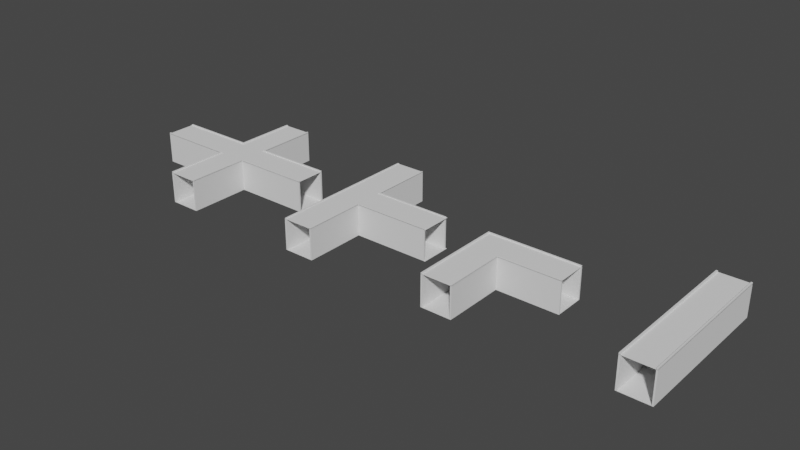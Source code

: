 # Source: Newer_Hallways_Updated.blend  (saved by Blender 2.91.10; exported with 4.5.12 LTS)
import bpy
from mathutils import Matrix  # noqa: F401  (used for matrix-valued properties, if any)

bpy.ops.wm.read_factory_settings(use_empty=True)
scene = bpy.context.scene
scene.name = 'Scene'

# ---- collections
col_collection = bpy.data.collections.new('Collection'); scene.collection.children.link(col_collection)

# ---- world
world_world = bpy.data.worlds.new('World'); scene.world = world_world
world_world.use_nodes = True; world_world.node_tree.nodes.clear()
_N = world_world.node_tree.nodes; _L = world_world.node_tree.links
n0 = _N.new('ShaderNodeOutputWorld'); n0.name = 'World Output'; n0.location = (300, 300)
n1 = _N.new('ShaderNodeBackground'); n1.name = 'Background'; n1.location = (10, 300)
n1.inputs[0].default_value = (0.05088, 0.05088, 0.05088, 1.0)
_L.new(n1.outputs[0], n0.inputs[0])
n0.is_active_output = True
world_world.color = (0.05088, 0.05088, 0.05088)
world_world.use_sun_shadow = False
world_world.sun_shadow_jitter_overblur = 0.0

# ---- meshes
me_plane_003 = bpy.data.meshes.new('Plane.003')
me_plane_003.from_pydata([(-1.0, -1.0, 0.0), (1.0, -1.0, 0.0), (-1.0, 1.0, 0.0), (1.0, 1.0, 0.0), (-1.0, 1.0, -0.01831), (-1.0, -1.0, -0.01831), (1.0, -1.0, -0.01831), (1.0, 1.0, -0.01831), (-0.8901, -1.0, 0.0), (-0.8901, 1.0, 0.0), (-0.8901, -1.0, -0.01831), (-0.8901, 1.0, -0.01831), (0.9121, -1.0, 0.0), (0.9121, -1.0, -0.01831), (0.9121, 1.0, 0.0), (0.9121, 1.0, -0.01831), (-1.0, -0.2003, 0.0), (1.0, -0.2003, 0.0), (-1.0, -0.2003, -0.01831), (1.0, -0.2003, -0.01831), (-0.8901, -0.2003, -0.01831), (-0.8901, -0.2003, 0.0), (0.9121, -0.2003, -0.01831), (0.9121, -0.2003, 0.0), (1.0, 0.2007, 0.0), (1.0, 0.2007, -0.01831), (-0.8901, 0.2007, -0.01831), (0.9121, 0.2007, -0.01831), (-1.0, 0.2007, 0.0), (-1.0, 0.2007, -0.01831), (-0.8901, 0.2007, 0.0), (0.9121, 0.2007, 0.0), (1.0, 1.0, 2.001), (-1.0, 1.0, 2.001), (-0.8901, -0.1815, 0.0), (0.9121, -0.1815, 0.0), (-5.995, -0.2003, -0.01831), (-5.995, -0.1815, -0.01831), (-0.8901, -0.1815, -0.01831), (0.9121, -0.1815, -0.01831), (-5.995, -0.2003, 0.0), (-5.995, -0.1815, 0.0), (-0.8901, 0.1821, -0.01831), (0.9121, 0.1821, -0.01831), (1.0, -1.0, 2.001), (-1.0, -1.0, 2.001), (-0.8901, 0.1821, 0.0), (0.9121, 0.1821, 0.0), (5.907, -0.1815, 0.0), (5.907, -0.2003, 0.0), (5.995, -0.2003, 0.0), (5.995, -0.2003, -0.01831), (5.907, -0.2003, -0.01831), (5.995, 0.1821, 0.0), (5.995, 0.2007, 0.0), (5.995, 0.1821, -0.01831), (5.995, 0.2007, -0.01831), (5.907, 0.1821, -0.01831), (5.907, 0.2007, -0.01831), (5.907, 0.2007, 0.0), (5.907, 0.1821, 0.0), (5.995, -0.1815, 0.0), (5.995, -0.1815, -0.01831), (5.907, -0.1815, -0.01831), (-5.885, -0.1815, 0.0), (-5.885, -0.2003, 0.0), (-5.885, -0.2003, -0.01831), (-5.885, 0.1821, -0.01831), (-5.885, 0.2007, -0.01831), (-5.995, 0.2007, 0.0), (-5.995, 0.2007, -0.01831), (-5.885, 0.2007, 0.0), (-5.995, 0.1821, 0.0), (-5.995, 0.1821, -0.01831), (-5.885, 0.1821, 0.0), (-5.885, -0.1815, -0.01831), (-1.0, 1.0, 1.982), (-1.0, -1.0, 1.982), (1.0, -1.0, 1.982), (1.0, 1.0, 1.982), (-0.8901, -1.0, 2.001), (-0.8901, 1.0, 2.001), (-0.8901, -1.0, 1.982), (-0.8901, 1.0, 1.982), (0.9121, -1.0, 2.001), (0.9121, -1.0, 1.982), (0.9121, 1.0, 2.001), (0.9121, 1.0, 1.982), (-1.0, -0.2003, 2.001), (1.0, -0.2003, 2.001), (-1.0, -0.2003, 1.982), (1.0, -0.2003, 1.982), (-0.8901, -0.2003, 1.982), (-0.8901, -0.2003, 2.001), (0.9121, -0.2003, 1.982), (0.9121, -0.2003, 2.001), (1.0, 0.2007, 2.001), (1.0, 0.2007, 1.982), (-0.8901, 0.2007, 1.982), (0.9121, 0.2007, 1.982), (-1.0, 0.2007, 2.001), (-1.0, 0.2007, 1.982), (-0.8901, 0.2007, 2.001), (0.9121, 0.2007, 2.001), (-0.8901, -0.1815, 2.001), (0.9121, -0.1815, 2.001), (-5.995, -0.2003, 1.982), (-5.995, -0.1815, 1.982), (-0.8901, -0.1815, 1.982), (0.9121, -0.1815, 1.982), (-5.995, -0.2003, 2.001), (-5.995, -0.1815, 2.001), (-0.8901, 0.1821, 1.982), (0.9121, 0.1821, 1.982), (-0.8901, 0.1821, 2.001), (0.9121, 0.1821, 2.001), (5.907, -0.1815, 2.001), (5.907, -0.2003, 2.001), (5.995, -0.2003, 2.001), (5.995, -0.2003, 1.982), (5.907, -0.2003, 1.982), (5.995, 0.1821, 2.001), (5.995, 0.2007, 2.001), (5.995, 0.1821, 1.982), (5.995, 0.2007, 1.982), (5.907, 0.1821, 1.982), (5.907, 0.2007, 1.982), (5.907, 0.2007, 2.001), (5.907, 0.1821, 2.001), (5.995, -0.1815, 2.001), (5.995, -0.1815, 1.982), (5.907, -0.1815, 1.982), (-5.885, -0.1815, 2.001), (-5.885, -0.2003, 2.001), (-5.885, -0.2003, 1.982), (-5.885, 0.1821, 1.982), (-5.885, 0.2007, 1.982), (-5.995, 0.2007, 2.001), (-5.995, 0.2007, 1.982), (-5.885, 0.2007, 2.001), (-5.995, 0.1821, 2.001), (-5.995, 0.1821, 1.982), (-5.885, 0.1821, 2.001), (-5.885, -0.1815, 1.982), (-1.0, -0.2003, 2.057), (-1.0, -1.0, 2.057), (0.9121, -1.0, 2.057), (1.0, -1.0, 2.057), (1.0, 0.2007, 2.057), (1.0, 1.0, 2.057), (-0.8901, 1.0, 2.057), (-1.0, 1.0, 2.057), (-0.8901, -1.0, 2.057), (-0.8901, -0.2003, 2.057), (0.9121, 1.0, 2.057), (0.9121, -0.2003, 2.057), (1.0, -0.2003, 2.057), (-5.885, 0.2007, 2.057), (-0.8901, 0.2007, 2.057), (-0.8901, -0.1815, 2.057), (0.9121, -0.1815, 2.057), (5.907, 0.2007, 2.057), (0.9121, 0.2007, 2.057), (-1.0, 0.2007, 2.057), (-0.8901, 0.1821, 2.057), (-5.885, 0.1821, 2.057), (-5.885, -0.1815, 2.057), (-5.885, -0.2003, 2.057), (0.9121, 0.1821, 2.057), (5.907, -0.2003, 2.057), (5.907, -0.1815, 2.057), (5.907, 0.1821, 2.057), (5.995, -0.2003, 2.057), (5.995, 0.1821, 2.057), (5.995, 0.2007, 2.057), (5.995, -0.1815, 2.057), (-5.995, -0.1815, 2.057), (-5.995, -0.2003, 2.057), (-5.995, 0.2007, 2.057), (-5.995, 0.1821, 2.057)], [], [(21, 65, 167, 153), (27, 25, 7, 15), (12, 1, 6, 13), (24, 3, 7, 25), (16, 0, 5, 18), (9, 2, 4, 11), (14, 9, 11, 15), (0, 8, 10, 5), (29, 26, 11, 4), (28, 2, 151, 163), (3, 14, 15, 7), (8, 12, 13, 10), (26, 27, 15, 11), (30, 9, 14, 31), (8, 21, 23, 12), (10, 13, 22, 20), (59, 54, 174, 161), (5, 10, 20, 18), (21, 16, 40, 65), (1, 17, 19, 6), (13, 6, 19, 22), (60, 47, 168, 171), (2, 28, 29, 4), (46, 30, 31, 47), (42, 43, 27, 26), (28, 30, 71, 69), (46, 74, 165, 164), (34, 21, 153, 159), (43, 39, 63, 57), (25, 27, 58, 56), (19, 17, 50, 51), (27, 43, 57, 58), (24, 25, 56, 54), (38, 42, 67, 75), (16, 18, 36, 40), (20, 22, 39, 38), (21, 34, 35, 23), (53, 60, 171, 173), (42, 26, 68, 67), (39, 22, 52, 63), (17, 23, 49, 50), (35, 47, 60, 48), (26, 29, 70, 68), (18, 20, 66, 36), (38, 39, 43, 42), (34, 46, 47, 35), (53, 54, 56, 55), (57, 55, 56, 58), (21, 8, 152, 153), (35, 48, 170, 160), (52, 51, 62, 63), (50, 61, 62, 51), (48, 60, 53, 61), (63, 62, 55, 57), (61, 53, 55, 62), (22, 19, 51, 52), (31, 24, 54, 59), (24, 31, 162, 148), (41, 40, 36, 37), (64, 34, 159, 166), (73, 67, 68, 70), (36, 66, 75, 37), (74, 72, 179, 165), (72, 41, 37, 73), (69, 72, 73, 70), (37, 75, 67, 73), (41, 72, 74, 64), (46, 34, 64, 74), (29, 28, 69, 70), (20, 38, 75, 66), (103, 86, 32, 96), (99, 97, 79, 87), (84, 44, 78, 85), (96, 32, 79, 97), (88, 45, 77, 90), (81, 33, 76, 83), (86, 81, 83, 87), (45, 80, 82, 77), (101, 98, 83, 76), (100, 33, 81, 102), (32, 86, 87, 79), (80, 84, 85, 82), (98, 99, 87, 83), (102, 81, 86, 103), (80, 93, 95, 84), (82, 85, 94, 92), (45, 88, 93, 80), (77, 82, 92, 90), (93, 88, 110, 133), (44, 89, 91, 78), (85, 78, 91, 94), (84, 95, 89, 44), (33, 100, 101, 76), (114, 102, 103, 115), (112, 113, 99, 98), (100, 102, 139, 137), (102, 114, 142, 139), (95, 105, 116, 117), (113, 109, 131, 125), (97, 99, 126, 124), (91, 89, 118, 119), (99, 113, 125, 126), (96, 97, 124, 122), (108, 112, 135, 143), (88, 90, 106, 110), (92, 94, 109, 108), (93, 104, 105, 95), (104, 93, 133, 132), (112, 98, 136, 135), (109, 94, 120, 131), (89, 95, 117, 118), (105, 115, 128, 116), (98, 101, 138, 136), (90, 92, 134, 106), (108, 109, 113, 112), (104, 114, 115, 105), (121, 122, 124, 123), (125, 123, 124, 126), (128, 127, 122, 121), (117, 116, 129, 118), (120, 119, 130, 131), (118, 129, 130, 119), (116, 128, 121, 129), (131, 130, 123, 125), (129, 121, 123, 130), (94, 91, 119, 120), (103, 96, 122, 127), (115, 103, 127, 128), (111, 110, 106, 107), (140, 137, 139, 142), (141, 135, 136, 138), (106, 134, 143, 107), (110, 111, 132, 133), (140, 111, 107, 141), (137, 140, 141, 138), (107, 143, 135, 141), (111, 140, 142, 132), (114, 104, 132, 142), (101, 100, 137, 138), (92, 108, 143, 134), (162, 154, 149, 148), (163, 151, 150, 158), (145, 144, 153, 152), (146, 155, 156, 147), (158, 164, 165, 157), (155, 160, 170, 169), (159, 153, 167, 166), (171, 161, 174, 173), (169, 170, 175, 172), (168, 162, 161, 171), (179, 178, 157, 165), (177, 176, 166, 167), (23, 35, 160, 155), (14, 3, 149, 154), (40, 41, 176, 177), (61, 50, 172, 175), (9, 30, 158, 150), (41, 64, 166, 176), (31, 14, 154, 162), (16, 21, 153, 144), (65, 40, 177, 167), (8, 0, 145, 152), (48, 61, 175, 170), (72, 69, 178, 179), (0, 16, 144, 145), (12, 23, 155, 146), (1, 12, 146, 147), (50, 49, 169, 172), (30, 28, 163, 158), (30, 46, 164, 158), (3, 24, 148, 149), (54, 53, 173, 174), (17, 1, 147, 156), (47, 31, 162, 168), (23, 17, 156, 155), (2, 9, 150, 151), (71, 30, 158, 157), (69, 71, 157, 178), (31, 59, 161, 162), (49, 23, 155, 169)])
_uv = me_plane_003.uv_layers.new(name='UVMap')
_uv.uv.foreach_set('vector', [0.05495, 0.3999, 0.05495, 0.3999, 0.05495, 0.3999, 0.05495, 0.3999, 0.956, 0.6004, 1.0, 0.6004, 1.0, 1.0, 0.956, 1.0, 0.956, 0.0, 1.0, 0.0, 1.0, 0.0, 0.956, 0.0, 1.0, 0.6004, 1.0, 1.0, 1.0, 1.0, 1.0, 0.6004, 0.0, 0.3999, 0.0, 0.0, 0.0, 0.0, 0.0, 0.3999, 0.05495, 1.0, 0.0, 1.0, 0.0, 1.0, 0.05495, 1.0, 0.956, 1.0, 0.05495, 1.0, 0.05495, 1.0, 0.956, 1.0, 0.0, 0.0, 0.05495, 0.0, 0.05495, 0.0, 0.0, 0.0, 0.0, 0.6004, 0.05495, 0.6004, 0.05495, 1.0, 0.0, 1.0, 0.0, 0.6004, 0.0, 1.0, 0.0, 1.0, 0.0, 0.6004, 1.0, 1.0, 0.956, 1.0, 0.956, 1.0, 1.0, 1.0, 0.05495, 0.0, 0.956, 0.0, 0.956, 0.0, 0.05495, 0.0, 0.05495, 0.6004, 0.956, 0.6004, 0.956, 1.0, 0.05495, 1.0, 0.05495, 0.6004, 0.05495, 1.0, 0.956, 1.0, 0.956, 0.6004, 0.05495, 0.0, 0.05495, 0.3999, 0.956, 0.3999, 0.956, 0.0, 0.05495, 0.0, 0.956, 0.0, 0.956, 0.3999, 0.05495, 0.3999, 0.956, 0.6004, 1.0, 0.6004, 1.0, 0.6004, 0.956, 0.6004, 0.0, 0.0, 0.05495, 0.0, 0.05495, 0.3999, 0.0, 0.3999, 0.05495, 0.3999, 0.0, 0.3999, 0.0, 0.3999, 0.05495, 0.3999, 1.0, 0.0, 1.0, 0.3999, 1.0, 0.3999, 1.0, 0.0, 0.956, 0.0, 1.0, 0.0, 1.0, 0.3999, 0.956, 0.3999, 0.956, 0.5911, 0.956, 0.5911, 0.956, 0.5911, 0.956, 0.5911, 0.0, 1.0, 0.0, 0.6004, 0.0, 0.6004, 0.0, 1.0, 0.05495, 0.5911, 0.05495, 0.6004, 0.956, 0.6004, 0.956, 0.5911, 0.05495, 0.5911, 0.956, 0.5911, 0.956, 0.6004, 0.05495, 0.6004, 0.0, 0.6004, 0.05495, 0.6004, 0.05495, 0.6004, 0.0, 0.6004, 0.05495, 0.5911, 0.05495, 0.5911, 0.05495, 0.5911, 0.05495, 0.5911, 0.05495, 0.4092, 0.05495, 0.3999, 0.05495, 0.3999, 0.05495, 0.4092, 0.956, 0.5911, 0.956, 0.4092, 0.956, 0.4092, 0.956, 0.5911, 1.0, 0.6004, 0.956, 0.6004, 0.956, 0.6004, 1.0, 0.6004, 1.0, 0.3999, 1.0, 0.3999, 1.0, 0.3999, 1.0, 0.3999, 0.956, 0.6004, 0.956, 0.5911, 0.956, 0.5911, 0.956, 0.6004, 1.0, 0.6004, 1.0, 0.6004, 1.0, 0.6004, 1.0, 0.6004, 0.05495, 0.4092, 0.05495, 0.5911, 0.05495, 0.5911, 0.05495, 0.4092, 0.0, 0.3999, 0.0, 0.3999, 0.0, 0.3999, 0.0, 0.3999, 0.05495, 0.3999, 0.956, 0.3999, 0.956, 0.4092, 0.05495, 0.4092, 0.05495, 0.3999, 0.05495, 0.4092, 0.956, 0.4092, 0.956, 0.3999, 1.0, 0.5911, 0.956, 0.5911, 0.956, 0.5911, 1.0, 0.5911, 0.05495, 0.5911, 0.05495, 0.6004, 0.05495, 0.6004, 0.05495, 0.5911, 0.956, 0.4092, 0.956, 0.3999, 0.956, 0.3999, 0.956, 0.4092, 1.0, 0.3999, 0.956, 0.3999, 0.956, 0.3999, 1.0, 0.3999, 0.956, 0.4092, 0.956, 0.5911, 0.956, 0.5911, 0.956, 0.4092, 0.05495, 0.6004, 0.0, 0.6004, 0.0, 0.6004, 0.05495, 0.6004, 0.0, 0.3999, 0.05495, 0.3999, 0.05495, 0.3999, 0.0, 0.3999, 0.05495, 0.4092, 0.956, 0.4092, 0.956, 0.5911, 0.05495, 0.5911, 0.05495, 0.4092, 0.05495, 0.5911, 0.956, 0.5911, 0.956, 0.4092, 1.0, 0.5911, 1.0, 0.6004, 1.0, 0.6004, 1.0, 0.5911, 0.956, 0.5911, 1.0, 0.5911, 1.0, 0.6004, 0.956, 0.6004, 0.05495, 0.3999, 0.05495, 0.0, 0.05495, 0.0, 0.05495, 0.3999, 0.956, 0.4092, 0.956, 0.4092, 0.956, 0.4092, 0.956, 0.4092, 0.956, 0.3999, 1.0, 0.3999, 1.0, 0.4092, 0.956, 0.4092, 1.0, 0.3999, 1.0, 0.4092, 1.0, 0.4092, 1.0, 0.3999, 0.956, 0.4092, 0.956, 0.5911, 1.0, 0.5911, 1.0, 0.4092, 0.956, 0.4092, 1.0, 0.4092, 1.0, 0.5911, 0.956, 0.5911, 1.0, 0.4092, 1.0, 0.5911, 1.0, 0.5911, 1.0, 0.4092, 0.956, 0.3999, 1.0, 0.3999, 1.0, 0.3999, 0.956, 0.3999, 0.956, 0.6004, 1.0, 0.6004, 1.0, 0.6004, 0.956, 0.6004, 1.0, 0.6004, 0.956, 0.6004, 0.956, 0.6004, 1.0, 0.6004, 0.0, 0.4092, 0.0, 0.3999, 0.0, 0.3999, 0.0, 0.4092, 0.05495, 0.4092, 0.05495, 0.4092, 0.05495, 0.4092, 0.05495, 0.4092, 0.0, 0.5911, 0.05495, 0.5911, 0.05495, 0.6004, 0.0, 0.6004, 0.0, 0.3999, 0.05495, 0.3999, 0.05495, 0.4092, 0.0, 0.4092, 0.05495, 0.5911, 0.0, 0.5911, 0.0, 0.5911, 0.05495, 0.5911, 0.0, 0.5911, 0.0, 0.4092, 0.0, 0.4092, 0.0, 0.5911, 0.0, 0.6004, 0.0, 0.5911, 0.0, 0.5911, 0.0, 0.6004, 0.0, 0.4092, 0.05495, 0.4092, 0.05495, 0.5911, 0.0, 0.5911, 0.0, 0.4092, 0.0, 0.5911, 0.05495, 0.5911, 0.05495, 0.4092, 0.05495, 0.5911, 0.05495, 0.4092, 0.05495, 0.4092, 0.05495, 0.5911, 0.0, 0.6004, 0.0, 0.6004, 0.0, 0.6004, 0.0, 0.6004, 0.05495, 0.3999, 0.05495, 0.4092, 0.05495, 0.4092, 0.05495, 0.3999, 0.956, 0.6004, 0.956, 1.0, 1.0, 1.0, 1.0, 0.6004, 0.956, 0.6004, 1.0, 0.6004, 1.0, 1.0, 0.956, 1.0, 0.956, 0.0, 1.0, 0.0, 1.0, 0.0, 0.956, 0.0, 1.0, 0.6004, 1.0, 1.0, 1.0, 1.0, 1.0, 0.6004, 0.0, 0.3999, 0.0, 0.0, 0.0, 0.0, 0.0, 0.3999, 0.05495, 1.0, 0.0, 1.0, 0.0, 1.0, 0.05495, 1.0, 0.956, 1.0, 0.05495, 1.0, 0.05495, 1.0, 0.956, 1.0, 0.0, 0.0, 0.05495, 0.0, 0.05495, 0.0, 0.0, 0.0, 0.0, 0.6004, 0.05495, 0.6004, 0.05495, 1.0, 0.0, 1.0, 0.0, 0.6004, 0.0, 1.0, 0.05495, 1.0, 0.05495, 0.6004, 1.0, 1.0, 0.956, 1.0, 0.956, 1.0, 1.0, 1.0, 0.05495, 0.0, 0.956, 0.0, 0.956, 0.0, 0.05495, 0.0, 0.05495, 0.6004, 0.956, 0.6004, 0.956, 1.0, 0.05495, 1.0, 0.05495, 0.6004, 0.05495, 1.0, 0.956, 1.0, 0.956, 0.6004, 0.05495, 0.0, 0.05495, 0.3999, 0.956, 0.3999, 0.956, 0.0, 0.05495, 0.0, 0.956, 0.0, 0.956, 0.3999, 0.05495, 0.3999, 0.0, 0.0, 0.0, 0.3999, 0.05495, 0.3999, 0.05495, 0.0, 0.0, 0.0, 0.05495, 0.0, 0.05495, 0.3999, 0.0, 0.3999, 0.05495, 0.3999, 0.0, 0.3999, 0.0, 0.3999, 0.05495, 0.3999, 1.0, 0.0, 1.0, 0.3999, 1.0, 0.3999, 1.0, 0.0, 0.956, 0.0, 1.0, 0.0, 1.0, 0.3999, 0.956, 0.3999, 0.956, 0.0, 0.956, 0.3999, 1.0, 0.3999, 1.0, 0.0, 0.0, 1.0, 0.0, 0.6004, 0.0, 0.6004, 0.0, 1.0, 0.05495, 0.5911, 0.05495, 0.6004, 0.956, 0.6004, 0.956, 0.5911, 0.05495, 0.5911, 0.956, 0.5911, 0.956, 0.6004, 0.05495, 0.6004, 0.0, 0.6004, 0.05495, 0.6004, 0.05495, 0.6004, 0.0, 0.6004, 0.05495, 0.6004, 0.05495, 0.5911, 0.05495, 0.5911, 0.05495, 0.6004, 0.956, 0.3999, 0.956, 0.4092, 0.956, 0.4092, 0.956, 0.3999, 0.956, 0.5911, 0.956, 0.4092, 0.956, 0.4092, 0.956, 0.5911, 1.0, 0.6004, 0.956, 0.6004, 0.956, 0.6004, 1.0, 0.6004, 1.0, 0.3999, 1.0, 0.3999, 1.0, 0.3999, 1.0, 0.3999, 0.956, 0.6004, 0.956, 0.5911, 0.956, 0.5911, 0.956, 0.6004, 1.0, 0.6004, 1.0, 0.6004, 1.0, 0.6004, 1.0, 0.6004, 0.05495, 0.4092, 0.05495, 0.5911, 0.05495, 0.5911, 0.05495, 0.4092, 0.0, 0.3999, 0.0, 0.3999, 0.0, 0.3999, 0.0, 0.3999, 0.05495, 0.3999, 0.956, 0.3999, 0.956, 0.4092, 0.05495, 0.4092, 0.05495, 0.3999, 0.05495, 0.4092, 0.956, 0.4092, 0.956, 0.3999, 0.05495, 0.4092, 0.05495, 0.3999, 0.05495, 0.3999, 0.05495, 0.4092, 0.05495, 0.5911, 0.05495, 0.6004, 0.05495, 0.6004, 0.05495, 0.5911, 0.956, 0.4092, 0.956, 0.3999, 0.956, 0.3999, 0.956, 0.4092, 1.0, 0.3999, 0.956, 0.3999, 0.956, 0.3999, 1.0, 0.3999, 0.956, 0.4092, 0.956, 0.5911, 0.956, 0.5911, 0.956, 0.4092, 0.05495, 0.6004, 0.0, 0.6004, 0.0, 0.6004, 0.05495, 0.6004, 0.0, 0.3999, 0.05495, 0.3999, 0.05495, 0.3999, 0.0, 0.3999, 0.05495, 0.4092, 0.956, 0.4092, 0.956, 0.5911, 0.05495, 0.5911, 0.05495, 0.4092, 0.05495, 0.5911, 0.956, 0.5911, 0.956, 0.4092, 1.0, 0.5911, 1.0, 0.6004, 1.0, 0.6004, 1.0, 0.5911, 0.956, 0.5911, 1.0, 0.5911, 1.0, 0.6004, 0.956, 0.6004, 0.956, 0.5911, 0.956, 0.6004, 1.0, 0.6004, 1.0, 0.5911, 0.956, 0.3999, 0.956, 0.4092, 1.0, 0.4092, 1.0, 0.3999, 0.956, 0.3999, 1.0, 0.3999, 1.0, 0.4092, 0.956, 0.4092, 1.0, 0.3999, 1.0, 0.4092, 1.0, 0.4092, 1.0, 0.3999, 0.956, 0.4092, 0.956, 0.5911, 1.0, 0.5911, 1.0, 0.4092, 0.956, 0.4092, 1.0, 0.4092, 1.0, 0.5911, 0.956, 0.5911, 1.0, 0.4092, 1.0, 0.5911, 1.0, 0.5911, 1.0, 0.4092, 0.956, 0.3999, 1.0, 0.3999, 1.0, 0.3999, 0.956, 0.3999, 0.956, 0.6004, 1.0, 0.6004, 1.0, 0.6004, 0.956, 0.6004, 0.956, 0.5911, 0.956, 0.6004, 0.956, 0.6004, 0.956, 0.5911, 0.0, 0.4092, 0.0, 0.3999, 0.0, 0.3999, 0.0, 0.4092, 0.0, 0.5911, 0.0, 0.6004, 0.05495, 0.6004, 0.05495, 0.5911, 0.0, 0.5911, 0.05495, 0.5911, 0.05495, 0.6004, 0.0, 0.6004, 0.0, 0.3999, 0.05495, 0.3999, 0.05495, 0.4092, 0.0, 0.4092, 0.0, 0.3999, 0.0, 0.4092, 0.05495, 0.4092, 0.05495, 0.3999, 0.0, 0.5911, 0.0, 0.4092, 0.0, 0.4092, 0.0, 0.5911, 0.0, 0.6004, 0.0, 0.5911, 0.0, 0.5911, 0.0, 0.6004, 0.0, 0.4092, 0.05495, 0.4092, 0.05495, 0.5911, 0.0, 0.5911, 0.0, 0.4092, 0.0, 0.5911, 0.05495, 0.5911, 0.05495, 0.4092, 0.05495, 0.5911, 0.05495, 0.4092, 0.05495, 0.4092, 0.05495, 0.5911, 0.0, 0.6004, 0.0, 0.6004, 0.0, 0.6004, 0.0, 0.6004, 0.05495, 0.3999, 0.05495, 0.4092, 0.05495, 0.4092, 0.05495, 0.3999, 0.956, 0.6004, 0.956, 1.0, 1.0, 1.0, 1.0, 0.6004, 0.0, 0.6004, 0.0, 1.0, 0.05495, 1.0, 0.05495, 0.6004, 0.0, 0.0, 0.0, 0.3999, 0.05495, 0.3999, 0.05495, 0.0, 0.956, 0.0, 0.956, 0.3999, 1.0, 0.3999, 1.0, 0.0, 0.05495, 0.6004, 0.05495, 0.5911, 0.05495, 0.5911, 0.05495, 0.6004, 0.956, 0.3999, 0.956, 0.4092, 0.956, 0.4092, 0.956, 0.3999, 0.05495, 0.4092, 0.05495, 0.3999, 0.05495, 0.3999, 0.05495, 0.4092, 0.956, 0.5911, 0.956, 0.6004, 1.0, 0.6004, 1.0, 0.5911, 0.956, 0.3999, 0.956, 0.4092, 1.0, 0.4092, 1.0, 0.3999, 0.956, 0.5911, 0.956, 0.6004, 0.956, 0.6004, 0.956, 0.5911, 0.0, 0.5911, 0.0, 0.6004, 0.05495, 0.6004, 0.05495, 0.5911, 0.0, 0.3999, 0.0, 0.4092, 0.05495, 0.4092, 0.05495, 0.3999, 0.956, 0.3999, 0.956, 0.4092, 0.956, 0.4092, 0.956, 0.3999, 0.956, 1.0, 1.0, 1.0, 1.0, 1.0, 0.956, 1.0, 0.0, 0.3999, 0.0, 0.4092, 0.0, 0.4092, 0.0, 0.3999, 1.0, 0.4092, 1.0, 0.3999, 1.0, 0.3999, 1.0, 0.4092, 0.05495, 1.0, 0.05495, 0.6004, 0.05495, 0.6004, 0.05495, 1.0, 0.0, 0.4092, 0.05495, 0.4092, 0.05495, 0.4092, 0.0, 0.4092, 0.956, 0.6004, 0.956, 1.0, 0.956, 1.0, 0.956, 0.6004, 0.0, 0.3999, 0.05495, 0.3999, 0.05495, 0.3999, 0.0, 0.3999, 0.05495, 0.3999, 0.0, 0.3999, 0.0, 0.3999, 0.05495, 0.3999, 0.05495, 0.0, 0.0, 0.0, 0.0, 0.0, 0.05495, 0.0, 0.956, 0.4092, 1.0, 0.4092, 1.0, 0.4092, 0.956, 0.4092, 0.0, 0.5911, 0.0, 0.6004, 0.0, 0.6004, 0.0, 0.5911, 0.0, 0.0, 0.0, 0.3999, 0.0, 0.3999, 0.0, 0.0, 0.956, 0.0, 0.956, 0.3999, 0.956, 0.3999, 0.956, 0.0, 1.0, 0.0, 0.956, 0.0, 0.956, 0.0, 1.0, 0.0, 1.0, 0.3999, 0.956, 0.3999, 0.956, 0.3999, 1.0, 0.3999, 0.05495, 0.6004, 0.0, 0.6004, 0.0, 0.6004, 0.05495, 0.6004, 0.05495, 0.6004, 0.05495, 0.5911, 0.05495, 0.5911, 0.05495, 0.6004, 1.0, 1.0, 1.0, 0.6004, 1.0, 0.6004, 1.0, 1.0, 1.0, 0.6004, 1.0, 0.5911, 1.0, 0.5911, 1.0, 0.6004, 1.0, 0.3999, 1.0, 0.0, 1.0, 0.0, 1.0, 0.3999, 0.956, 0.5911, 0.956, 0.6004, 0.956, 0.6004, 0.956, 0.5911, 0.956, 0.3999, 1.0, 0.3999, 1.0, 0.3999, 0.956, 0.3999, 0.0, 1.0, 0.05495, 1.0, 0.05495, 1.0, 0.0, 1.0, 0.05495, 0.6004, 0.05495, 0.6004, 0.05495, 0.6004, 0.05495, 0.6004, 0.0, 0.6004, 0.05495, 0.6004, 0.05495, 0.6004, 0.0, 0.6004, 0.956, 0.6004, 0.956, 0.6004, 0.956, 0.6004, 0.956, 0.6004, 0.956, 0.3999, 0.956, 0.3999, 0.956, 0.3999, 0.956, 0.3999])
me_plane_003.use_remesh_fix_poles = True
me_plane_003.use_remesh_preserve_attributes = False
me_plane_003.use_mirror_vertex_groups = False
me_plane_003.update()
me_plane_016 = bpy.data.meshes.new('Plane.016')
me_plane_016.from_pydata([(-1.0, -1.0, 0.0), (1.0, -1.0, 0.0), (-1.0, 1.0, 0.0), (1.0, 1.0, 0.0), (-1.0, 1.0, -0.01831), (-1.0, -1.0, -0.01831), (1.0, -1.0, -0.01831), (1.0, 1.0, -0.01831), (-0.8901, -1.0, 0.0), (-0.8901, 1.0, 0.0), (-0.8901, -1.0, -0.01831), (-0.8901, 1.0, -0.01831), (0.9121, -1.0, 0.0), (0.9121, -1.0, -0.01831), (0.9121, 1.0, 0.0), (0.9121, 1.0, -0.01831), (-1.0, -0.2003, 0.0), (1.0, -0.2003, 0.0), (-1.0, -0.2003, -0.01831), (1.0, -0.2003, -0.01831), (-0.8901, -0.2003, -0.01831), (-0.8901, -0.2003, 0.0), (0.9121, -0.2003, -0.01831), (0.9121, -0.2003, 0.0), (1.0, 0.2007, 0.0), (1.0, 0.2007, -0.01831), (-0.8901, 0.2007, -0.01831), (0.9121, 0.2007, -0.01831), (-1.0, 0.2007, 0.0), (-1.0, 0.2007, -0.01831), (-0.8901, 0.2007, 0.0), (0.9121, 0.2007, 0.0), (-1.0, -1.0, 1.996), (1.0, -1.0, 1.996), (-1.0, 1.0, 1.996), (1.0, 1.0, 1.996), (-1.0, 1.0, 1.978), (-1.0, -1.0, 1.978), (1.0, -1.0, 1.978), (1.0, 1.0, 1.978), (-0.8901, -1.0, 1.996), (-0.8901, 1.0, 1.996), (-0.8901, -1.0, 1.978), (-0.8901, 1.0, 1.978), (0.9121, -1.0, 1.996), (0.9121, -1.0, 1.978), (0.9121, 1.0, 1.996), (0.9121, 1.0, 1.978), (-1.0, -0.2003, 1.996), (1.0, -0.2003, 1.996), (-1.0, -0.2003, 1.978), (1.0, -0.2003, 1.978), (-0.8901, -0.2003, 1.978), (-0.8901, -0.2003, 1.996), (0.9121, -0.2003, 1.978), (0.9121, -0.2003, 1.996), (1.0, 0.2007, 1.996), (1.0, 0.2007, 1.978), (-0.8901, 0.2007, 1.978), (0.9121, 0.2007, 1.978), (-1.0, 0.2007, 1.996), (-1.0, 0.2007, 1.978), (-0.8901, 0.2007, 1.996), (0.9121, 0.2007, 1.996), (-1.0, -0.2003, 2.078), (-1.0, -1.0, 2.078), (0.9121, -1.0, 2.078), (1.0, -1.0, 2.078), (1.0, 0.2007, 2.078), (1.0, 1.0, 2.078), (-0.8901, 1.0, 2.078), (-1.0, 1.0, 2.078), (-0.8901, -1.0, 2.078), (-0.8901, -0.2003, 2.078), (0.9121, 1.0, 2.078), (0.9121, -0.2003, 2.078), (-1.0, 0.2007, 2.078), (1.0, -0.2003, 2.078), (-0.8901, 0.2007, 2.078), (0.9121, 0.2007, 2.078)], [], [(1, 12, 66, 67), (27, 25, 7, 15), (12, 1, 6, 13), (24, 3, 7, 25), (16, 0, 5, 18), (9, 2, 4, 11), (14, 9, 11, 15), (0, 8, 10, 5), (29, 26, 11, 4), (0, 16, 64, 65), (3, 14, 15, 7), (8, 12, 13, 10), (26, 27, 15, 11), (30, 9, 14, 31), (8, 21, 23, 12), (10, 13, 22, 20), (14, 3, 69, 74), (5, 10, 20, 18), (28, 16, 18, 29), (1, 17, 19, 6), (13, 6, 19, 22), (24, 17, 77, 68), (2, 28, 29, 4), (21, 30, 31, 23), (20, 22, 27, 26), (17, 1, 67, 77), (18, 20, 26, 29), (17, 24, 25, 19), (22, 19, 25, 27), (31, 14, 74, 79), (63, 46, 35, 56), (59, 57, 39, 47), (44, 33, 38, 45), (56, 35, 39, 57), (48, 32, 37, 50), (41, 34, 36, 43), (46, 41, 43, 47), (32, 40, 42, 37), (61, 58, 43, 36), (60, 34, 41, 62), (35, 46, 47, 39), (40, 44, 45, 42), (58, 59, 47, 43), (62, 41, 46, 63), (40, 53, 55, 44), (42, 45, 54, 52), (32, 48, 53, 40), (37, 42, 52, 50), (60, 48, 50, 61), (33, 49, 51, 38), (45, 38, 51, 54), (44, 55, 49, 33), (34, 60, 61, 36), (53, 62, 63, 55), (52, 54, 59, 58), (48, 60, 62, 53), (50, 52, 58, 61), (49, 56, 57, 51), (54, 51, 57, 59), (55, 63, 56, 49), (79, 74, 69, 68), (76, 71, 70, 78), (65, 64, 73, 72), (66, 75, 77, 67), (64, 76, 78, 73), (75, 79, 68, 77), (3, 24, 68, 69), (2, 9, 70, 71), (30, 21, 73, 78), (28, 2, 71, 76), (21, 8, 72, 73), (8, 0, 65, 72), (12, 23, 75, 66), (23, 31, 79, 75), (9, 30, 78, 70), (16, 28, 76, 64)])
_uv = me_plane_016.uv_layers.new(name='UVMap')
_uv.uv.foreach_set('vector', [1.0, 0.0, 0.956, 0.0, 0.956, 0.0, 1.0, 0.0, 0.956, 0.6004, 1.0, 0.6004, 1.0, 1.0, 0.956, 1.0, 0.956, 0.0, 1.0, 0.0, 1.0, 0.0, 0.956, 0.0, 1.0, 0.6004, 1.0, 1.0, 1.0, 1.0, 1.0, 0.6004, 0.0, 0.3999, 0.0, 0.0, 0.0, 0.0, 0.0, 0.3999, 0.05495, 1.0, 0.0, 1.0, 0.0, 1.0, 0.05495, 1.0, 0.956, 1.0, 0.05495, 1.0, 0.05495, 1.0, 0.956, 1.0, 0.0, 0.0, 0.05495, 0.0, 0.05495, 0.0, 0.0, 0.0, 0.0, 0.6004, 0.05495, 0.6004, 0.05495, 1.0, 0.0, 1.0, 0.0, 0.0, 0.0, 0.3999, 0.0, 0.3999, 0.0, 0.0, 1.0, 1.0, 0.956, 1.0, 0.956, 1.0, 1.0, 1.0, 0.05495, 0.0, 0.956, 0.0, 0.956, 0.0, 0.05495, 0.0, 0.05495, 0.6004, 0.956, 0.6004, 0.956, 1.0, 0.05495, 1.0, 0.05495, 0.6004, 0.05495, 1.0, 0.956, 1.0, 0.956, 0.6004, 0.05495, 0.0, 0.05495, 0.3999, 0.956, 0.3999, 0.956, 0.0, 0.05495, 0.0, 0.956, 0.0, 0.956, 0.3999, 0.05495, 0.3999, 0.956, 1.0, 1.0, 1.0, 1.0, 1.0, 0.956, 1.0, 0.0, 0.0, 0.05495, 0.0, 0.05495, 0.3999, 0.0, 0.3999, 0.0, 0.6004, 0.0, 0.3999, 0.0, 0.3999, 0.0, 0.6004, 1.0, 0.0, 1.0, 0.3999, 1.0, 0.3999, 1.0, 0.0, 0.956, 0.0, 1.0, 0.0, 1.0, 0.3999, 0.956, 0.3999, 1.0, 0.6004, 1.0, 0.3999, 1.0, 0.3999, 1.0, 0.6004, 0.0, 1.0, 0.0, 0.6004, 0.0, 0.6004, 0.0, 1.0, 0.05495, 0.3999, 0.05495, 0.6004, 0.956, 0.6004, 0.956, 0.3999, 0.05495, 0.3999, 0.956, 0.3999, 0.956, 0.6004, 0.05495, 0.6004, 1.0, 0.3999, 1.0, 0.0, 1.0, 0.0, 1.0, 0.3999, 0.0, 0.3999, 0.05495, 0.3999, 0.05495, 0.6004, 0.0, 0.6004, 1.0, 0.3999, 1.0, 0.6004, 1.0, 0.6004, 1.0, 0.3999, 0.956, 0.3999, 1.0, 0.3999, 1.0, 0.6004, 0.956, 0.6004, 0.956, 0.6004, 0.956, 1.0, 0.956, 1.0, 0.956, 0.6004, 0.956, 0.6004, 0.956, 1.0, 1.0, 1.0, 1.0, 0.6004, 0.956, 0.6004, 1.0, 0.6004, 1.0, 1.0, 0.956, 1.0, 0.956, 0.0, 1.0, 0.0, 1.0, 0.0, 0.956, 0.0, 1.0, 0.6004, 1.0, 1.0, 1.0, 1.0, 1.0, 0.6004, 0.0, 0.3999, 0.0, 0.0, 0.0, 0.0, 0.0, 0.3999, 0.05495, 1.0, 0.0, 1.0, 0.0, 1.0, 0.05495, 1.0, 0.956, 1.0, 0.05495, 1.0, 0.05495, 1.0, 0.956, 1.0, 0.0, 0.0, 0.05495, 0.0, 0.05495, 0.0, 0.0, 0.0, 0.0, 0.6004, 0.05495, 0.6004, 0.05495, 1.0, 0.0, 1.0, 0.0, 0.6004, 0.0, 1.0, 0.05495, 1.0, 0.05495, 0.6004, 1.0, 1.0, 0.956, 1.0, 0.956, 1.0, 1.0, 1.0, 0.05495, 0.0, 0.956, 0.0, 0.956, 0.0, 0.05495, 0.0, 0.05495, 0.6004, 0.956, 0.6004, 0.956, 1.0, 0.05495, 1.0, 0.05495, 0.6004, 0.05495, 1.0, 0.956, 1.0, 0.956, 0.6004, 0.05495, 0.0, 0.05495, 0.3999, 0.956, 0.3999, 0.956, 0.0, 0.05495, 0.0, 0.956, 0.0, 0.956, 0.3999, 0.05495, 0.3999, 0.0, 0.0, 0.0, 0.3999, 0.05495, 0.3999, 0.05495, 0.0, 0.0, 0.0, 0.05495, 0.0, 0.05495, 0.3999, 0.0, 0.3999, 0.0, 0.6004, 0.0, 0.3999, 0.0, 0.3999, 0.0, 0.6004, 1.0, 0.0, 1.0, 0.3999, 1.0, 0.3999, 1.0, 0.0, 0.956, 0.0, 1.0, 0.0, 1.0, 0.3999, 0.956, 0.3999, 0.956, 0.0, 0.956, 0.3999, 1.0, 0.3999, 1.0, 0.0, 0.0, 1.0, 0.0, 0.6004, 0.0, 0.6004, 0.0, 1.0, 0.05495, 0.3999, 0.05495, 0.6004, 0.956, 0.6004, 0.956, 0.3999, 0.05495, 0.3999, 0.956, 0.3999, 0.956, 0.6004, 0.05495, 0.6004, 0.0, 0.3999, 0.0, 0.6004, 0.05495, 0.6004, 0.05495, 0.3999, 0.0, 0.3999, 0.05495, 0.3999, 0.05495, 0.6004, 0.0, 0.6004, 1.0, 0.3999, 1.0, 0.6004, 1.0, 0.6004, 1.0, 0.3999, 0.956, 0.3999, 1.0, 0.3999, 1.0, 0.6004, 0.956, 0.6004, 0.956, 0.3999, 0.956, 0.6004, 1.0, 0.6004, 1.0, 0.3999, 0.956, 0.6004, 0.956, 1.0, 1.0, 1.0, 1.0, 0.6004, 0.0, 0.6004, 0.0, 1.0, 0.05495, 1.0, 0.05495, 0.6004, 0.0, 0.0, 0.0, 0.3999, 0.05495, 0.3999, 0.05495, 0.0, 0.956, 0.0, 0.956, 0.3999, 1.0, 0.3999, 1.0, 0.0, 0.0, 0.3999, 0.0, 0.6004, 0.05495, 0.6004, 0.05495, 0.3999, 0.956, 0.3999, 0.956, 0.6004, 1.0, 0.6004, 1.0, 0.3999, 1.0, 1.0, 1.0, 0.6004, 1.0, 0.6004, 1.0, 1.0, 0.0, 1.0, 0.05495, 1.0, 0.05495, 1.0, 0.0, 1.0, 0.05495, 0.6004, 0.05495, 0.3999, 0.05495, 0.3999, 0.05495, 0.6004, 0.0, 0.6004, 0.0, 1.0, 0.0, 1.0, 0.0, 0.6004, 0.05495, 0.3999, 0.05495, 0.0, 0.05495, 0.0, 0.05495, 0.3999, 0.05495, 0.0, 0.0, 0.0, 0.0, 0.0, 0.05495, 0.0, 0.956, 0.0, 0.956, 0.3999, 0.956, 0.3999, 0.956, 0.0, 0.956, 0.3999, 0.956, 0.6004, 0.956, 0.6004, 0.956, 0.3999, 0.05495, 1.0, 0.05495, 0.6004, 0.05495, 0.6004, 0.05495, 1.0, 0.0, 0.3999, 0.0, 0.6004, 0.0, 0.6004, 0.0, 0.3999])
me_plane_016.use_remesh_fix_poles = True
me_plane_016.use_remesh_preserve_attributes = False
me_plane_016.use_mirror_vertex_groups = False
me_plane_016.update()
me_plane_018 = bpy.data.meshes.new('Plane.018')
me_plane_018.from_pydata([(-1.0, -1.0, 0.0), (1.0, -1.0, 0.0), (-1.0, 1.0, 0.0), (1.0, 1.0, 0.0), (-1.0, 1.0, -0.01831), (-1.0, -1.0, -0.01831), (1.0, -1.0, -0.01831), (1.0, 1.0, -0.01831), (-0.8901, -1.0, 0.0), (-0.8901, 1.0, 0.0), (-0.8901, -1.0, -0.01831), (-0.8901, 1.0, -0.01831), (0.9121, -1.0, 0.0), (0.9121, -1.0, -0.01831), (0.9121, 1.0, 0.0), (0.9121, 1.0, -0.01831), (-1.0, -0.2003, 0.0), (1.0, -0.2003, 0.0), (-1.0, -0.2003, -0.01831), (1.0, -0.2003, -0.01831), (-0.8901, -0.2003, -0.01831), (-0.8901, -0.2003, 0.0), (0.9121, -0.2003, -0.01831), (0.9121, -0.2003, 0.0), (1.0, 0.2007, 0.0), (1.0, 0.2007, -0.01831), (-0.8901, 0.2007, -0.01831), (0.9121, 0.2007, -0.01831), (-1.0, 0.2007, 0.0), (-1.0, 0.2007, -0.01831), (-0.8901, 0.2007, 0.0), (0.9121, 0.2007, 0.0), (-1.0, -0.1801, 0.0), (-1.0, -0.1801, -0.01831), (-0.8901, -0.1801, 0.0), (0.9121, -0.1801, 0.0), (1.0, 1.0, 1.985), (-1.0, 1.0, 1.985), (-0.8901, -0.1801, -0.01831), (0.9121, -0.1801, -0.01831), (1.0, -1.0, 1.985), (-1.0, -1.0, 1.985), (-0.8901, 0.1807, -0.01831), (0.9121, 0.1807, -0.01831), (-1.0, 0.1807, 0.0), (-1.0, 0.1807, -0.01831), (-0.8901, 0.1807, 0.0), (0.9121, 0.1807, 0.0), (5.909, -0.1801, 0.0), (5.909, -0.2003, 0.0), (5.997, -0.2003, 0.0), (5.997, -0.2003, -0.01831), (5.909, -0.2003, -0.01831), (5.997, 0.1807, 0.0), (5.997, 0.2007, 0.0), (5.997, 0.1807, -0.01831), (5.997, 0.2007, -0.01831), (5.909, 0.1807, -0.01831), (5.909, 0.2007, -0.01831), (5.909, 0.2007, 0.0), (5.909, 0.1807, 0.0), (5.997, -0.1801, 0.0), (5.997, -0.1801, -0.01831), (5.909, -0.1801, -0.01831), (-1.0, 1.0, 1.966), (-1.0, -1.0, 1.966), (1.0, -1.0, 1.966), (1.0, 1.0, 1.966), (-0.8901, -1.0, 1.985), (-0.8901, 1.0, 1.985), (-0.8901, -1.0, 1.966), (-0.8901, 1.0, 1.966), (0.9121, -1.0, 1.985), (0.9121, -1.0, 1.966), (0.9121, 1.0, 1.985), (0.9121, 1.0, 1.966), (-1.0, -0.2003, 1.985), (1.0, -0.2003, 1.985), (-1.0, -0.2003, 1.966), (1.0, -0.2003, 1.966), (-0.8901, -0.2003, 1.966), (-0.8901, -0.2003, 1.985), (0.9121, -0.2003, 1.966), (0.9121, -0.2003, 1.985), (1.0, 0.2007, 1.985), (1.0, 0.2007, 1.966), (-0.8901, 0.2007, 1.966), (0.9121, 0.2007, 1.966), (-1.0, 0.2007, 1.985), (-1.0, 0.2007, 1.966), (-0.8901, 0.2007, 1.985), (0.9121, 0.2007, 1.985), (-1.0, -0.1801, 1.985), (-1.0, -0.1801, 1.966), (-0.8901, -0.1801, 1.985), (0.9121, -0.1801, 1.985), (-0.8901, -0.1801, 1.966), (0.9121, -0.1801, 1.966), (-0.8901, 0.1807, 1.966), (0.9121, 0.1807, 1.966), (-1.0, 0.1807, 1.985), (-1.0, 0.1807, 1.966), (-0.8901, 0.1807, 1.985), (0.9121, 0.1807, 1.985), (5.909, -0.1801, 1.985), (5.909, -0.2003, 1.985), (5.997, -0.2003, 1.985), (5.997, -0.2003, 1.966), (5.909, -0.2003, 1.966), (5.997, 0.1807, 1.985), (5.997, 0.2007, 1.985), (5.997, 0.1807, 1.966), (5.997, 0.2007, 1.966), (5.909, 0.1807, 1.966), (5.909, 0.2007, 1.966), (5.909, 0.2007, 1.985), (5.909, 0.1807, 1.985), (5.997, -0.1801, 1.985), (5.997, -0.1801, 1.966), (5.909, -0.1801, 1.966), (-1.0, -0.2003, 2.017), (-1.0, -1.0, 2.017), (0.9121, -1.0, 2.017), (1.0, -1.0, 2.017), (1.0, 0.2007, 2.017), (1.0, 1.0, 2.017), (-0.8901, 1.0, 2.017), (-1.0, 1.0, 2.017), (-0.8901, -1.0, 2.017), (-0.8901, -0.2003, 2.017), (0.9121, 1.0, 2.017), (0.9121, -0.2003, 2.017), (-1.0, -0.1801, 2.017), (1.0, -0.2003, 2.017), (-0.8901, -0.1801, 2.017), (0.9121, -0.1801, 2.017), (5.909, 0.2007, 2.017), (0.9121, 0.2007, 2.017), (-1.0, 0.2007, 2.017), (-0.8901, 0.2007, 2.017), (-1.0, 0.1807, 2.017), (-0.8901, 0.1807, 2.017), (0.9121, 0.1807, 2.017), (5.909, -0.2003, 2.017), (5.909, -0.1801, 2.017), (5.909, 0.1807, 2.017)], [], [(44, 28, 138, 140), (27, 25, 7, 15), (12, 1, 6, 13), (24, 3, 7, 25), (16, 0, 5, 18), (9, 2, 4, 11), (14, 9, 11, 15), (0, 8, 10, 5), (29, 26, 11, 4), (8, 0, 121, 128), (3, 14, 15, 7), (8, 12, 13, 10), (26, 27, 15, 11), (30, 9, 14, 31), (8, 21, 23, 12), (10, 13, 22, 20), (48, 49, 143, 144), (5, 10, 20, 18), (32, 16, 18, 33), (1, 17, 19, 6), (13, 6, 19, 22), (31, 14, 130, 137), (2, 28, 29, 4), (46, 30, 31, 47), (42, 43, 27, 26), (9, 30, 139, 126), (45, 42, 26, 29), (14, 3, 125, 130), (43, 39, 63, 57), (25, 27, 58, 56), (19, 17, 50, 51), (27, 43, 57, 58), (24, 25, 56, 54), (18, 20, 38, 33), (46, 34, 134, 141), (20, 22, 39, 38), (21, 34, 35, 23), (44, 32, 33, 45), (28, 44, 45, 29), (39, 22, 52, 63), (17, 23, 49, 50), (35, 47, 60, 48), (33, 38, 42, 45), (23, 35, 135, 131), (38, 39, 43, 42), (34, 46, 47, 35), (53, 54, 56, 55), (57, 55, 56, 58), (60, 59, 54, 53), (49, 48, 61, 50), (52, 51, 62, 63), (50, 61, 62, 51), (48, 60, 53, 61), (63, 62, 55, 57), (61, 53, 55, 62), (22, 19, 51, 52), (31, 24, 54, 59), (28, 2, 127, 138), (91, 74, 36, 84), (87, 85, 67, 75), (72, 40, 66, 73), (84, 36, 67, 85), (76, 41, 65, 78), (69, 37, 64, 71), (74, 69, 71, 75), (41, 68, 70, 65), (89, 86, 71, 64), (88, 37, 69, 90), (36, 74, 75, 67), (68, 72, 73, 70), (86, 87, 75, 71), (90, 69, 74, 91), (68, 81, 83, 72), (70, 73, 82, 80), (41, 76, 81, 68), (65, 70, 80, 78), (92, 76, 78, 93), (40, 77, 79, 66), (73, 66, 79, 82), (72, 83, 77, 40), (37, 88, 89, 64), (102, 90, 91, 103), (98, 99, 87, 86), (100, 88, 90, 102), (101, 98, 86, 89), (83, 95, 104, 105), (99, 97, 119, 113), (85, 87, 114, 112), (79, 77, 106, 107), (87, 99, 113, 114), (84, 85, 112, 110), (78, 80, 96, 93), (76, 92, 94, 81), (80, 82, 97, 96), (81, 94, 95, 83), (100, 92, 93, 101), (88, 100, 101, 89), (97, 82, 108, 119), (77, 83, 105, 106), (95, 103, 116, 104), (93, 96, 98, 101), (92, 100, 102, 94), (96, 97, 99, 98), (94, 102, 103, 95), (109, 110, 112, 111), (113, 111, 112, 114), (116, 115, 110, 109), (105, 104, 117, 106), (108, 107, 118, 119), (106, 117, 118, 107), (104, 116, 109, 117), (119, 118, 111, 113), (117, 109, 111, 118), (82, 79, 107, 108), (91, 84, 110, 115), (103, 91, 115, 116), (137, 130, 125, 124), (138, 127, 126, 139), (121, 120, 129, 128), (122, 131, 133, 123), (140, 138, 139, 141), (131, 135, 144, 143), (120, 132, 134, 129), (132, 140, 141, 134), (142, 137, 136, 145), (0, 16, 120, 121), (12, 23, 131, 122), (1, 12, 122, 123), (16, 32, 132, 120), (30, 46, 141, 139), (3, 24, 124, 125), (17, 1, 123, 133), (47, 31, 137, 142), (23, 17, 133, 131), (2, 9, 126, 127), (31, 59, 136, 137), (49, 23, 131, 143), (59, 60, 145, 136), (24, 31, 137, 124), (35, 48, 144, 135), (21, 8, 128, 129), (34, 21, 129, 134), (32, 44, 140, 132), (60, 47, 142, 145)])
_uv = me_plane_018.uv_layers.new(name='UVMap')
_uv.uv.foreach_set('vector', [0.0, 0.5903, 0.0, 0.6004, 0.0, 0.6004, 0.0, 0.5903, 0.956, 0.6004, 1.0, 0.6004, 1.0, 1.0, 0.956, 1.0, 0.956, 0.0, 1.0, 0.0, 1.0, 0.0, 0.956, 0.0, 1.0, 0.6004, 1.0, 1.0, 1.0, 1.0, 1.0, 0.6004, 0.0, 0.3999, 0.0, 0.0, 0.0, 0.0, 0.0, 0.3999, 0.05495, 1.0, 0.0, 1.0, 0.0, 1.0, 0.05495, 1.0, 0.956, 1.0, 0.05495, 1.0, 0.05495, 1.0, 0.956, 1.0, 0.0, 0.0, 0.05495, 0.0, 0.05495, 0.0, 0.0, 0.0, 0.0, 0.6004, 0.05495, 0.6004, 0.05495, 1.0, 0.0, 1.0, 0.05495, 0.0, 0.0, 0.0, 0.0, 0.0, 0.05495, 0.0, 1.0, 1.0, 0.956, 1.0, 0.956, 1.0, 1.0, 1.0, 0.05495, 0.0, 0.956, 0.0, 0.956, 0.0, 0.05495, 0.0, 0.05495, 0.6004, 0.956, 0.6004, 0.956, 1.0, 0.05495, 1.0, 0.05495, 0.6004, 0.05495, 1.0, 0.956, 1.0, 0.956, 0.6004, 0.05495, 0.0, 0.05495, 0.3999, 0.956, 0.3999, 0.956, 0.0, 0.05495, 0.0, 0.956, 0.0, 0.956, 0.3999, 0.05495, 0.3999, 0.956, 0.4099, 0.956, 0.3999, 0.956, 0.3999, 0.956, 0.4099, 0.0, 0.0, 0.05495, 0.0, 0.05495, 0.3999, 0.0, 0.3999, 0.0, 0.4099, 0.0, 0.3999, 0.0, 0.3999, 0.0, 0.4099, 1.0, 0.0, 1.0, 0.3999, 1.0, 0.3999, 1.0, 0.0, 0.956, 0.0, 1.0, 0.0, 1.0, 0.3999, 0.956, 0.3999, 0.956, 0.6004, 0.956, 1.0, 0.956, 1.0, 0.956, 0.6004, 0.0, 1.0, 0.0, 0.6004, 0.0, 0.6004, 0.0, 1.0, 0.05495, 0.5903, 0.05495, 0.6004, 0.956, 0.6004, 0.956, 0.5903, 0.05495, 0.5903, 0.956, 0.5903, 0.956, 0.6004, 0.05495, 0.6004, 0.05495, 1.0, 0.05495, 0.6004, 0.05495, 0.6004, 0.05495, 1.0, 0.0, 0.5903, 0.05495, 0.5903, 0.05495, 0.6004, 0.0, 0.6004, 0.956, 1.0, 1.0, 1.0, 1.0, 1.0, 0.956, 1.0, 0.956, 0.5903, 0.956, 0.4099, 0.956, 0.4099, 0.956, 0.5903, 1.0, 0.6004, 0.956, 0.6004, 0.956, 0.6004, 1.0, 0.6004, 1.0, 0.3999, 1.0, 0.3999, 1.0, 0.3999, 1.0, 0.3999, 0.956, 0.6004, 0.956, 0.5903, 0.956, 0.5903, 0.956, 0.6004, 1.0, 0.6004, 1.0, 0.6004, 1.0, 0.6004, 1.0, 0.6004, 0.0, 0.3999, 0.05495, 0.3999, 0.05495, 0.4099, 0.0, 0.4099, 0.05495, 0.5903, 0.05495, 0.4099, 0.05495, 0.4099, 0.05495, 0.5903, 0.05495, 0.3999, 0.956, 0.3999, 0.956, 0.4099, 0.05495, 0.4099, 0.05495, 0.3999, 0.05495, 0.4099, 0.956, 0.4099, 0.956, 0.3999, 0.0, 0.5903, 0.0, 0.4099, 0.0, 0.4099, 0.0, 0.5903, 0.0, 0.6004, 0.0, 0.5903, 0.0, 0.5903, 0.0, 0.6004, 0.956, 0.4099, 0.956, 0.3999, 0.956, 0.3999, 0.956, 0.4099, 1.0, 0.3999, 0.956, 0.3999, 0.956, 0.3999, 1.0, 0.3999, 0.956, 0.4099, 0.956, 0.5903, 0.956, 0.5903, 0.956, 0.4099, 0.0, 0.4099, 0.05495, 0.4099, 0.05495, 0.5903, 0.0, 0.5903, 0.956, 0.3999, 0.956, 0.4099, 0.956, 0.4099, 0.956, 0.3999, 0.05495, 0.4099, 0.956, 0.4099, 0.956, 0.5903, 0.05495, 0.5903, 0.05495, 0.4099, 0.05495, 0.5903, 0.956, 0.5903, 0.956, 0.4099, 1.0, 0.5903, 1.0, 0.6004, 1.0, 0.6004, 1.0, 0.5903, 0.956, 0.5903, 1.0, 0.5903, 1.0, 0.6004, 0.956, 0.6004, 0.956, 0.5903, 0.956, 0.6004, 1.0, 0.6004, 1.0, 0.5903, 0.956, 0.3999, 0.956, 0.4099, 1.0, 0.4099, 1.0, 0.3999, 0.956, 0.3999, 1.0, 0.3999, 1.0, 0.4099, 0.956, 0.4099, 1.0, 0.3999, 1.0, 0.4099, 1.0, 0.4099, 1.0, 0.3999, 0.956, 0.4099, 0.956, 0.5903, 1.0, 0.5903, 1.0, 0.4099, 0.956, 0.4099, 1.0, 0.4099, 1.0, 0.5903, 0.956, 0.5903, 1.0, 0.4099, 1.0, 0.5903, 1.0, 0.5903, 1.0, 0.4099, 0.956, 0.3999, 1.0, 0.3999, 1.0, 0.3999, 0.956, 0.3999, 0.956, 0.6004, 1.0, 0.6004, 1.0, 0.6004, 0.956, 0.6004, 0.0, 0.6004, 0.0, 1.0, 0.0, 1.0, 0.0, 0.6004, 0.956, 0.6004, 0.956, 1.0, 1.0, 1.0, 1.0, 0.6004, 0.956, 0.6004, 1.0, 0.6004, 1.0, 1.0, 0.956, 1.0, 0.956, 0.0, 1.0, 0.0, 1.0, 0.0, 0.956, 0.0, 1.0, 0.6004, 1.0, 1.0, 1.0, 1.0, 1.0, 0.6004, 0.0, 0.3999, 0.0, 0.0, 0.0, 0.0, 0.0, 0.3999, 0.05495, 1.0, 0.0, 1.0, 0.0, 1.0, 0.05495, 1.0, 0.956, 1.0, 0.05495, 1.0, 0.05495, 1.0, 0.956, 1.0, 0.0, 0.0, 0.05495, 0.0, 0.05495, 0.0, 0.0, 0.0, 0.0, 0.6004, 0.05495, 0.6004, 0.05495, 1.0, 0.0, 1.0, 0.0, 0.6004, 0.0, 1.0, 0.05495, 1.0, 0.05495, 0.6004, 1.0, 1.0, 0.956, 1.0, 0.956, 1.0, 1.0, 1.0, 0.05495, 0.0, 0.956, 0.0, 0.956, 0.0, 0.05495, 0.0, 0.05495, 0.6004, 0.956, 0.6004, 0.956, 1.0, 0.05495, 1.0, 0.05495, 0.6004, 0.05495, 1.0, 0.956, 1.0, 0.956, 0.6004, 0.05495, 0.0, 0.05495, 0.3999, 0.956, 0.3999, 0.956, 0.0, 0.05495, 0.0, 0.956, 0.0, 0.956, 0.3999, 0.05495, 0.3999, 0.0, 0.0, 0.0, 0.3999, 0.05495, 0.3999, 0.05495, 0.0, 0.0, 0.0, 0.05495, 0.0, 0.05495, 0.3999, 0.0, 0.3999, 0.0, 0.4099, 0.0, 0.3999, 0.0, 0.3999, 0.0, 0.4099, 1.0, 0.0, 1.0, 0.3999, 1.0, 0.3999, 1.0, 0.0, 0.956, 0.0, 1.0, 0.0, 1.0, 0.3999, 0.956, 0.3999, 0.956, 0.0, 0.956, 0.3999, 1.0, 0.3999, 1.0, 0.0, 0.0, 1.0, 0.0, 0.6004, 0.0, 0.6004, 0.0, 1.0, 0.05495, 0.5903, 0.05495, 0.6004, 0.956, 0.6004, 0.956, 0.5903, 0.05495, 0.5903, 0.956, 0.5903, 0.956, 0.6004, 0.05495, 0.6004, 0.0, 0.5903, 0.0, 0.6004, 0.05495, 0.6004, 0.05495, 0.5903, 0.0, 0.5903, 0.05495, 0.5903, 0.05495, 0.6004, 0.0, 0.6004, 0.956, 0.3999, 0.956, 0.4099, 0.956, 0.4099, 0.956, 0.3999, 0.956, 0.5903, 0.956, 0.4099, 0.956, 0.4099, 0.956, 0.5903, 1.0, 0.6004, 0.956, 0.6004, 0.956, 0.6004, 1.0, 0.6004, 1.0, 0.3999, 1.0, 0.3999, 1.0, 0.3999, 1.0, 0.3999, 0.956, 0.6004, 0.956, 0.5903, 0.956, 0.5903, 0.956, 0.6004, 1.0, 0.6004, 1.0, 0.6004, 1.0, 0.6004, 1.0, 0.6004, 0.0, 0.3999, 0.05495, 0.3999, 0.05495, 0.4099, 0.0, 0.4099, 0.0, 0.3999, 0.0, 0.4099, 0.05495, 0.4099, 0.05495, 0.3999, 0.05495, 0.3999, 0.956, 0.3999, 0.956, 0.4099, 0.05495, 0.4099, 0.05495, 0.3999, 0.05495, 0.4099, 0.956, 0.4099, 0.956, 0.3999, 0.0, 0.5903, 0.0, 0.4099, 0.0, 0.4099, 0.0, 0.5903, 0.0, 0.6004, 0.0, 0.5903, 0.0, 0.5903, 0.0, 0.6004, 0.956, 0.4099, 0.956, 0.3999, 0.956, 0.3999, 0.956, 0.4099, 1.0, 0.3999, 0.956, 0.3999, 0.956, 0.3999, 1.0, 0.3999, 0.956, 0.4099, 0.956, 0.5903, 0.956, 0.5903, 0.956, 0.4099, 0.0, 0.4099, 0.05495, 0.4099, 0.05495, 0.5903, 0.0, 0.5903, 0.0, 0.4099, 0.0, 0.5903, 0.05495, 0.5903, 0.05495, 0.4099, 0.05495, 0.4099, 0.956, 0.4099, 0.956, 0.5903, 0.05495, 0.5903, 0.05495, 0.4099, 0.05495, 0.5903, 0.956, 0.5903, 0.956, 0.4099, 1.0, 0.5903, 1.0, 0.6004, 1.0, 0.6004, 1.0, 0.5903, 0.956, 0.5903, 1.0, 0.5903, 1.0, 0.6004, 0.956, 0.6004, 0.956, 0.5903, 0.956, 0.6004, 1.0, 0.6004, 1.0, 0.5903, 0.956, 0.3999, 0.956, 0.4099, 1.0, 0.4099, 1.0, 0.3999, 0.956, 0.3999, 1.0, 0.3999, 1.0, 0.4099, 0.956, 0.4099, 1.0, 0.3999, 1.0, 0.4099, 1.0, 0.4099, 1.0, 0.3999, 0.956, 0.4099, 0.956, 0.5903, 1.0, 0.5903, 1.0, 0.4099, 0.956, 0.4099, 1.0, 0.4099, 1.0, 0.5903, 0.956, 0.5903, 1.0, 0.4099, 1.0, 0.5903, 1.0, 0.5903, 1.0, 0.4099, 0.956, 0.3999, 1.0, 0.3999, 1.0, 0.3999, 0.956, 0.3999, 0.956, 0.6004, 1.0, 0.6004, 1.0, 0.6004, 0.956, 0.6004, 0.956, 0.5903, 0.956, 0.6004, 0.956, 0.6004, 0.956, 0.5903, 0.956, 0.6004, 0.956, 1.0, 1.0, 1.0, 1.0, 0.6004, 0.0, 0.6004, 0.0, 1.0, 0.05495, 1.0, 0.05495, 0.6004, 0.0, 0.0, 0.0, 0.3999, 0.05495, 0.3999, 0.05495, 0.0, 0.956, 0.0, 0.956, 0.3999, 1.0, 0.3999, 1.0, 0.0, 0.0, 0.5903, 0.0, 0.6004, 0.05495, 0.6004, 0.05495, 0.5903, 0.956, 0.3999, 0.956, 0.4099, 0.956, 0.4099, 0.956, 0.3999, 0.0, 0.3999, 0.0, 0.4099, 0.05495, 0.4099, 0.05495, 0.3999, 0.0, 0.4099, 0.0, 0.5903, 0.05495, 0.5903, 0.05495, 0.4099, 0.956, 0.5903, 0.956, 0.6004, 0.956, 0.6004, 0.956, 0.5903, 0.0, 0.0, 0.0, 0.3999, 0.0, 0.3999, 0.0, 0.0, 0.956, 0.0, 0.956, 0.3999, 0.956, 0.3999, 0.956, 0.0, 1.0, 0.0, 0.956, 0.0, 0.956, 0.0, 1.0, 0.0, 0.0, 0.3999, 0.0, 0.4099, 0.0, 0.4099, 0.0, 0.3999, 0.05495, 0.6004, 0.05495, 0.5903, 0.05495, 0.5903, 0.05495, 0.6004, 1.0, 1.0, 1.0, 0.6004, 1.0, 0.6004, 1.0, 1.0, 1.0, 0.3999, 1.0, 0.0, 1.0, 0.0, 1.0, 0.3999, 0.956, 0.5903, 0.956, 0.6004, 0.956, 0.6004, 0.956, 0.5903, 0.956, 0.3999, 1.0, 0.3999, 1.0, 0.3999, 0.956, 0.3999, 0.0, 1.0, 0.05495, 1.0, 0.05495, 1.0, 0.0, 1.0, 0.956, 0.6004, 0.956, 0.6004, 0.956, 0.6004, 0.956, 0.6004, 0.956, 0.3999, 0.956, 0.3999, 0.956, 0.3999, 0.956, 0.3999, 0.956, 0.6004, 0.956, 0.5903, 0.956, 0.5903, 0.956, 0.6004, 1.0, 0.6004, 0.956, 0.6004, 0.956, 0.6004, 1.0, 0.6004, 0.956, 0.4099, 0.956, 0.4099, 0.956, 0.4099, 0.956, 0.4099, 0.05495, 0.3999, 0.05495, 0.0, 0.05495, 0.0, 0.05495, 0.3999, 0.05495, 0.4099, 0.05495, 0.3999, 0.05495, 0.3999, 0.05495, 0.4099, 0.0, 0.4099, 0.0, 0.5903, 0.0, 0.5903, 0.0, 0.4099, 0.956, 0.5903, 0.956, 0.5903, 0.956, 0.5903, 0.956, 0.5903])
me_plane_018.use_remesh_fix_poles = True
me_plane_018.use_remesh_preserve_attributes = False
me_plane_018.use_mirror_vertex_groups = False
me_plane_018.update()
me_plane_019 = bpy.data.meshes.new('Plane.019')
me_plane_019.from_pydata([(-1.0, -1.0, 0.0), (1.0, -1.0, 0.0), (-1.0, 1.0, 0.0), (1.0, 1.0, 0.0), (-1.0, 1.0, -0.01831), (-1.0, -1.0, -0.01831), (1.0, -1.0, -0.01831), (1.0, 1.0, -0.01831), (-0.8901, -1.0, 0.0), (-0.8901, 1.0, 0.0), (-0.8901, -1.0, -0.01831), (-0.8901, 1.0, -0.01831), (0.9121, -1.0, 0.0), (0.9121, -1.0, -0.01831), (0.9121, 1.0, 0.0), (0.9121, 1.0, -0.01831), (-1.0, -0.2003, 0.0), (1.0, -0.2003, 0.0), (-1.0, -0.2003, -0.01831), (1.0, -0.2003, -0.01831), (-0.8901, -0.2003, -0.01831), (-0.8901, -0.2003, 0.0), (0.9121, -0.2003, -0.01831), (0.9121, -0.2003, 0.0), (1.0, 0.2007, 0.0), (1.0, 0.2007, -0.01831), (-0.8901, 0.2007, -0.01831), (0.9121, 0.2007, -0.01831), (-1.0, 0.2007, 0.0), (-1.0, 0.2007, -0.01831), (-0.8901, 0.2007, 0.0), (0.9121, 0.2007, 0.0), (-1.0, -0.1815, 0.0), (-1.0, -0.1815, -0.01831), (-0.8901, -0.1815, 0.0), (0.9121, -0.1815, 0.0), (1.0, 1.0, 1.999), (-1.0, 1.0, 1.999), (-0.8901, -0.1815, -0.01831), (0.9121, -0.1815, -0.01831), (1.0, -1.0, 1.999), (-1.0, -1.0, 1.999), (-0.8901, 0.1821, -0.01831), (0.9121, 0.1821, -0.01831), (-1.0, 0.1821, 0.0), (-1.0, 0.1821, -0.01831), (-0.8901, 0.1821, 0.0), (0.9121, 0.1821, 0.0), (4.913, -0.1815, 0.0), (4.913, -0.2003, 0.0), (5.001, -0.2003, 0.0), (5.001, -0.2003, -0.01831), (4.913, -0.2003, -0.01831), (5.001, 0.1821, 0.0), (5.001, 0.2007, 0.0), (5.001, 0.1821, -0.01831), (5.001, 0.2007, -0.01831), (4.913, 0.1821, -0.01831), (4.913, 0.2007, -0.01831), (4.913, 0.2007, 0.0), (4.913, 0.1821, 0.0), (5.001, -0.1815, 0.0), (5.001, -0.1815, -0.01831), (4.913, -0.1815, -0.01831), (-1.0, 1.0, 1.981), (-1.0, -1.0, 1.981), (1.0, -1.0, 1.981), (1.0, 1.0, 1.981), (-0.8901, -1.0, 1.999), (-0.8901, 1.0, 1.999), (-0.8901, -1.0, 1.981), (-0.8901, 1.0, 1.981), (0.9121, -1.0, 1.999), (0.9121, -1.0, 1.981), (0.9121, 1.0, 1.999), (0.9121, 1.0, 1.981), (-1.0, -0.2003, 1.999), (1.0, -0.2003, 1.999), (-1.0, -0.2003, 1.981), (1.0, -0.2003, 1.981), (-0.8901, -0.2003, 1.981), (-0.8901, -0.2003, 1.999), (0.9121, -0.2003, 1.981), (0.9121, -0.2003, 1.999), (1.0, 0.2007, 1.999), (1.0, 0.2007, 1.981), (-0.8901, 0.2007, 1.981), (0.9121, 0.2007, 1.981), (-1.0, 0.2007, 1.999), (-1.0, 0.2007, 1.981), (-0.8901, 0.2007, 1.999), (0.9121, 0.2007, 1.999), (-1.0, -0.1815, 1.999), (-1.0, -0.1815, 1.981), (-0.8901, -0.1815, 1.999), (0.9121, -0.1815, 1.999), (-0.8901, -0.1815, 1.981), (0.9121, -0.1815, 1.981), (-0.8901, 0.1821, 1.981), (0.9121, 0.1821, 1.981), (-1.0, 0.1821, 1.999), (-1.0, 0.1821, 1.981), (-0.8901, 0.1821, 1.999), (0.9121, 0.1821, 1.999), (4.913, -0.1815, 1.999), (4.913, -0.2003, 1.999), (5.001, -0.2003, 1.999), (5.001, -0.2003, 1.981), (4.913, -0.2003, 1.981), (5.001, 0.1821, 1.999), (5.001, 0.2007, 1.999), (5.001, 0.1821, 1.981), (5.001, 0.2007, 1.981), (4.913, 0.1821, 1.981), (4.913, 0.2007, 1.981), (4.913, 0.2007, 1.999), (4.913, 0.1821, 1.999), (5.001, -0.1815, 1.999), (5.001, -0.1815, 1.981), (4.913, -0.1815, 1.981), (1.0, 0.2007, 2.057), (1.0, 1.0, 2.057), (-0.8901, 1.0, 2.057), (-1.0, 1.0, 2.057), (0.9121, 1.0, 2.057), (-1.0, -0.1815, 2.057), (-1.0, -0.2003, 2.057), (-0.8901, -0.1815, 2.057), (-0.8901, -0.2003, 2.057), (0.9121, -0.1815, 2.057), (0.9121, -0.2003, 2.057), (4.913, 0.1821, 2.057), (0.9121, 0.1821, 2.057), (4.913, 0.2007, 2.057), (0.9121, 0.2007, 2.057), (-1.0, 0.2007, 2.057), (-0.8901, 0.2007, 2.057), (-1.0, 0.1821, 2.057), (-0.8901, 0.1821, 2.057), (4.913, -0.2003, 2.057), (4.913, -0.1815, 2.057), (5.001, -0.2003, 2.057), (5.001, 0.1821, 2.057), (5.001, 0.2007, 2.057), (5.001, -0.1815, 2.057)], [], [(14, 3, 121, 124), (27, 25, 7, 15), (24, 3, 7, 25), (9, 2, 4, 11), (14, 9, 11, 15), (29, 26, 11, 4), (49, 23, 130, 139), (3, 14, 15, 7), (26, 27, 15, 11), (30, 9, 14, 31), (21, 23, 17, 19, 22, 20, 18, 16), (32, 16, 18, 33), (2, 28, 29, 4), (46, 30, 31, 47), (42, 43, 27, 26), (9, 30, 136, 122), (45, 42, 26, 29), (59, 54, 143, 133), (31, 24, 54, 59), (22, 19, 51, 52), (2, 9, 122, 123), (43, 39, 63, 57), (19, 17, 50, 51), (18, 20, 38, 33), (28, 2, 123, 135), (20, 22, 39, 38), (3, 24, 120, 121), (44, 32, 33, 45), (28, 44, 45, 29), (25, 27, 58, 56), (27, 43, 57, 58), (24, 25, 56, 54), (33, 38, 42, 45), (46, 34, 127, 138), (38, 39, 43, 42), (34, 46, 47, 35), (53, 54, 56, 55), (57, 55, 56, 58), (16, 32, 125, 126), (48, 61, 144, 140), (52, 51, 62, 63), (50, 61, 62, 51), (48, 60, 53, 61), (63, 62, 55, 57), (61, 53, 55, 62), (35, 47, 60, 48), (17, 23, 49, 50), (39, 22, 52, 63), (91, 74, 36, 84), (87, 85, 67, 75), (84, 36, 67, 85), (69, 37, 64, 71), (74, 69, 71, 75), (89, 86, 71, 64), (88, 37, 69, 90), (36, 74, 75, 67), (86, 87, 75, 71), (90, 69, 74, 91), (81, 83, 77, 79, 82, 80, 78, 76), (92, 76, 78, 93), (37, 88, 89, 64), (102, 90, 91, 103), (98, 99, 87, 86), (100, 88, 90, 102), (101, 98, 86, 89), (103, 91, 115, 116), (91, 84, 110, 115), (82, 79, 107, 108), (83, 95, 104, 105), (99, 97, 119, 113), (79, 77, 106, 107), (78, 80, 96, 93), (76, 92, 94, 81), (80, 82, 97, 96), (81, 94, 95, 83), (100, 92, 93, 101), (88, 100, 101, 89), (85, 87, 114, 112), (87, 99, 113, 114), (84, 85, 112, 110), (93, 96, 98, 101), (92, 100, 102, 94), (96, 97, 99, 98), (94, 102, 103, 95), (109, 110, 112, 111), (113, 111, 112, 114), (116, 115, 110, 109), (105, 104, 117, 106), (108, 107, 118, 119), (106, 117, 118, 107), (104, 116, 109, 117), (119, 118, 111, 113), (117, 109, 111, 118), (95, 103, 116, 104), (77, 83, 105, 106), (97, 82, 108, 119), (134, 124, 121, 120), (135, 123, 122, 136), (137, 135, 136, 138), (132, 134, 133, 131), (130, 129, 140, 139), (126, 125, 127, 128), (128, 127, 129, 130), (125, 137, 138, 127), (131, 133, 143, 142), (139, 140, 144, 141), (44, 28, 135, 137), (50, 49, 139, 141), (23, 21, 128, 130), (31, 14, 124, 134), (61, 50, 141, 144), (60, 47, 132, 131), (54, 53, 142, 143), (24, 31, 134, 120), (34, 35, 129, 127), (30, 46, 138, 136), (31, 59, 133, 134), (32, 44, 137, 125), (21, 16, 126, 128), (35, 48, 140, 129), (47, 31, 134, 132), (53, 60, 131, 142)])
_uv = me_plane_019.uv_layers.new(name='UVMap')
_uv.uv.foreach_set('vector', [0.956, 1.0, 1.0, 1.0, 1.0, 1.0, 0.956, 1.0, 0.956, 0.6004, 1.0, 0.6004, 1.0, 1.0, 0.956, 1.0, 1.0, 0.6004, 1.0, 1.0, 1.0, 1.0, 1.0, 0.6004, 0.05495, 1.0, 0.0, 1.0, 0.0, 1.0, 0.05495, 1.0, 0.956, 1.0, 0.05495, 1.0, 0.05495, 1.0, 0.956, 1.0, 0.0, 0.6004, 0.05495, 0.6004, 0.05495, 1.0, 0.0, 1.0, 0.956, 0.3999, 0.956, 0.3999, 0.956, 0.3999, 0.956, 0.3999, 1.0, 1.0, 0.956, 1.0, 0.956, 1.0, 1.0, 1.0, 0.05495, 0.6004, 0.956, 0.6004, 0.956, 1.0, 0.05495, 1.0, 0.05495, 0.6004, 0.05495, 1.0, 0.956, 1.0, 0.956, 0.6004, 0.05495, 0.3999, 0.956, 0.3999, 1.0, 0.3999, 1.0, 0.3999, 0.956, 0.3999, 0.05495, 0.3999, 0.0, 0.3999, 0.0, 0.3999, 0.0, 0.4092, 0.0, 0.3999, 0.0, 0.3999, 0.0, 0.4092, 0.0, 1.0, 0.0, 0.6004, 0.0, 0.6004, 0.0, 1.0, 0.05495, 0.5911, 0.05495, 0.6004, 0.956, 0.6004, 0.956, 0.5911, 0.05495, 0.5911, 0.956, 0.5911, 0.956, 0.6004, 0.05495, 0.6004, 0.05495, 1.0, 0.05495, 0.6004, 0.05495, 0.6004, 0.05495, 1.0, 0.0, 0.5911, 0.05495, 0.5911, 0.05495, 0.6004, 0.0, 0.6004, 0.956, 0.6004, 1.0, 0.6004, 1.0, 0.6004, 0.956, 0.6004, 0.956, 0.6004, 1.0, 0.6004, 1.0, 0.6004, 0.956, 0.6004, 0.956, 0.3999, 1.0, 0.3999, 1.0, 0.3999, 0.956, 0.3999, 0.0, 1.0, 0.05495, 1.0, 0.05495, 1.0, 0.0, 1.0, 0.956, 0.5911, 0.956, 0.4092, 0.956, 0.4092, 0.956, 0.5911, 1.0, 0.3999, 1.0, 0.3999, 1.0, 0.3999, 1.0, 0.3999, 0.0, 0.3999, 0.05495, 0.3999, 0.05495, 0.4092, 0.0, 0.4092, 0.0, 0.6004, 0.0, 1.0, 0.0, 1.0, 0.0, 0.6004, 0.05495, 0.3999, 0.956, 0.3999, 0.956, 0.4092, 0.05495, 0.4092, 1.0, 1.0, 1.0, 0.6004, 1.0, 0.6004, 1.0, 1.0, 0.0, 0.5911, 0.0, 0.4092, 0.0, 0.4092, 0.0, 0.5911, 0.0, 0.6004, 0.0, 0.5911, 0.0, 0.5911, 0.0, 0.6004, 1.0, 0.6004, 0.956, 0.6004, 0.956, 0.6004, 1.0, 0.6004, 0.956, 0.6004, 0.956, 0.5911, 0.956, 0.5911, 0.956, 0.6004, 1.0, 0.6004, 1.0, 0.6004, 1.0, 0.6004, 1.0, 0.6004, 0.0, 0.4092, 0.05495, 0.4092, 0.05495, 0.5911, 0.0, 0.5911, 0.05495, 0.5911, 0.05495, 0.4092, 0.05495, 0.4092, 0.05495, 0.5911, 0.05495, 0.4092, 0.956, 0.4092, 0.956, 0.5911, 0.05495, 0.5911, 0.05495, 0.4092, 0.05495, 0.5911, 0.956, 0.5911, 0.956, 0.4092, 1.0, 0.5911, 1.0, 0.6004, 1.0, 0.6004, 1.0, 0.5911, 0.956, 0.5911, 1.0, 0.5911, 1.0, 0.6004, 0.956, 0.6004, 0.0, 0.3999, 0.0, 0.4092, 0.0, 0.4092, 0.0, 0.3999, 0.956, 0.4092, 1.0, 0.4092, 1.0, 0.4092, 0.956, 0.4092, 0.956, 0.3999, 1.0, 0.3999, 1.0, 0.4092, 0.956, 0.4092, 1.0, 0.3999, 1.0, 0.4092, 1.0, 0.4092, 1.0, 0.3999, 0.956, 0.4092, 0.956, 0.5911, 1.0, 0.5911, 1.0, 0.4092, 0.956, 0.4092, 1.0, 0.4092, 1.0, 0.5911, 0.956, 0.5911, 1.0, 0.4092, 1.0, 0.5911, 1.0, 0.5911, 1.0, 0.4092, 0.956, 0.4092, 0.956, 0.5911, 0.956, 0.5911, 0.956, 0.4092, 1.0, 0.3999, 0.956, 0.3999, 0.956, 0.3999, 1.0, 0.3999, 0.956, 0.4092, 0.956, 0.3999, 0.956, 0.3999, 0.956, 0.4092, 0.956, 0.6004, 0.956, 1.0, 1.0, 1.0, 1.0, 0.6004, 0.956, 0.6004, 1.0, 0.6004, 1.0, 1.0, 0.956, 1.0, 1.0, 0.6004, 1.0, 1.0, 1.0, 1.0, 1.0, 0.6004, 0.05495, 1.0, 0.0, 1.0, 0.0, 1.0, 0.05495, 1.0, 0.956, 1.0, 0.05495, 1.0, 0.05495, 1.0, 0.956, 1.0, 0.0, 0.6004, 0.05495, 0.6004, 0.05495, 1.0, 0.0, 1.0, 0.0, 0.6004, 0.0, 1.0, 0.05495, 1.0, 0.05495, 0.6004, 1.0, 1.0, 0.956, 1.0, 0.956, 1.0, 1.0, 1.0, 0.05495, 0.6004, 0.956, 0.6004, 0.956, 1.0, 0.05495, 1.0, 0.05495, 0.6004, 0.05495, 1.0, 0.956, 1.0, 0.956, 0.6004, 0.05495, 0.3999, 0.956, 0.3999, 1.0, 0.3999, 1.0, 0.3999, 0.956, 0.3999, 0.05495, 0.3999, 0.0, 0.3999, 0.0, 0.3999, 0.0, 0.4092, 0.0, 0.3999, 0.0, 0.3999, 0.0, 0.4092, 0.0, 1.0, 0.0, 0.6004, 0.0, 0.6004, 0.0, 1.0, 0.05495, 0.5911, 0.05495, 0.6004, 0.956, 0.6004, 0.956, 0.5911, 0.05495, 0.5911, 0.956, 0.5911, 0.956, 0.6004, 0.05495, 0.6004, 0.0, 0.5911, 0.0, 0.6004, 0.05495, 0.6004, 0.05495, 0.5911, 0.0, 0.5911, 0.05495, 0.5911, 0.05495, 0.6004, 0.0, 0.6004, 0.956, 0.5911, 0.956, 0.6004, 0.956, 0.6004, 0.956, 0.5911, 0.956, 0.6004, 1.0, 0.6004, 1.0, 0.6004, 0.956, 0.6004, 0.956, 0.3999, 1.0, 0.3999, 1.0, 0.3999, 0.956, 0.3999, 0.956, 0.3999, 0.956, 0.4092, 0.956, 0.4092, 0.956, 0.3999, 0.956, 0.5911, 0.956, 0.4092, 0.956, 0.4092, 0.956, 0.5911, 1.0, 0.3999, 1.0, 0.3999, 1.0, 0.3999, 1.0, 0.3999, 0.0, 0.3999, 0.05495, 0.3999, 0.05495, 0.4092, 0.0, 0.4092, 0.0, 0.3999, 0.0, 0.4092, 0.05495, 0.4092, 0.05495, 0.3999, 0.05495, 0.3999, 0.956, 0.3999, 0.956, 0.4092, 0.05495, 0.4092, 0.05495, 0.3999, 0.05495, 0.4092, 0.956, 0.4092, 0.956, 0.3999, 0.0, 0.5911, 0.0, 0.4092, 0.0, 0.4092, 0.0, 0.5911, 0.0, 0.6004, 0.0, 0.5911, 0.0, 0.5911, 0.0, 0.6004, 1.0, 0.6004, 0.956, 0.6004, 0.956, 0.6004, 1.0, 0.6004, 0.956, 0.6004, 0.956, 0.5911, 0.956, 0.5911, 0.956, 0.6004, 1.0, 0.6004, 1.0, 0.6004, 1.0, 0.6004, 1.0, 0.6004, 0.0, 0.4092, 0.05495, 0.4092, 0.05495, 0.5911, 0.0, 0.5911, 0.0, 0.4092, 0.0, 0.5911, 0.05495, 0.5911, 0.05495, 0.4092, 0.05495, 0.4092, 0.956, 0.4092, 0.956, 0.5911, 0.05495, 0.5911, 0.05495, 0.4092, 0.05495, 0.5911, 0.956, 0.5911, 0.956, 0.4092, 1.0, 0.5911, 1.0, 0.6004, 1.0, 0.6004, 1.0, 0.5911, 0.956, 0.5911, 1.0, 0.5911, 1.0, 0.6004, 0.956, 0.6004, 0.956, 0.5911, 0.956, 0.6004, 1.0, 0.6004, 1.0, 0.5911, 0.956, 0.3999, 0.956, 0.4092, 1.0, 0.4092, 1.0, 0.3999, 0.956, 0.3999, 1.0, 0.3999, 1.0, 0.4092, 0.956, 0.4092, 1.0, 0.3999, 1.0, 0.4092, 1.0, 0.4092, 1.0, 0.3999, 0.956, 0.4092, 0.956, 0.5911, 1.0, 0.5911, 1.0, 0.4092, 0.956, 0.4092, 1.0, 0.4092, 1.0, 0.5911, 0.956, 0.5911, 1.0, 0.4092, 1.0, 0.5911, 1.0, 0.5911, 1.0, 0.4092, 0.956, 0.4092, 0.956, 0.5911, 0.956, 0.5911, 0.956, 0.4092, 1.0, 0.3999, 0.956, 0.3999, 0.956, 0.3999, 1.0, 0.3999, 0.956, 0.4092, 0.956, 0.3999, 0.956, 0.3999, 0.956, 0.4092, 0.956, 0.6004, 0.956, 1.0, 1.0, 1.0, 1.0, 0.6004, 0.0, 0.6004, 0.0, 1.0, 0.05495, 1.0, 0.05495, 0.6004, 0.0, 0.5911, 0.0, 0.6004, 0.05495, 0.6004, 0.05495, 0.5911, 0.956, 0.5911, 0.956, 0.6004, 0.956, 0.6004, 0.956, 0.5911, 0.956, 0.3999, 0.956, 0.4092, 0.956, 0.4092, 0.956, 0.3999, 0.0, 0.3999, 0.0, 0.4092, 0.05495, 0.4092, 0.05495, 0.3999, 0.05495, 0.3999, 0.05495, 0.4092, 0.956, 0.4092, 0.956, 0.3999, 0.0, 0.4092, 0.0, 0.5911, 0.05495, 0.5911, 0.05495, 0.4092, 0.956, 0.5911, 0.956, 0.6004, 1.0, 0.6004, 1.0, 0.5911, 0.956, 0.3999, 0.956, 0.4092, 1.0, 0.4092, 1.0, 0.3999, 0.0, 0.5911, 0.0, 0.6004, 0.0, 0.6004, 0.0, 0.5911, 1.0, 0.3999, 0.956, 0.3999, 0.956, 0.3999, 1.0, 0.3999, 0.956, 0.3999, 0.05495, 0.3999, 0.05495, 0.3999, 0.956, 0.3999, 0.956, 0.6004, 0.956, 1.0, 0.956, 1.0, 0.956, 0.6004, 1.0, 0.4092, 1.0, 0.3999, 1.0, 0.3999, 1.0, 0.4092, 0.956, 0.5911, 0.956, 0.5911, 0.956, 0.5911, 0.956, 0.5911, 1.0, 0.6004, 1.0, 0.5911, 1.0, 0.5911, 1.0, 0.6004, 1.0, 0.6004, 0.956, 0.6004, 0.956, 0.6004, 1.0, 0.6004, 0.05495, 0.4092, 0.956, 0.4092, 0.956, 0.4092, 0.05495, 0.4092, 0.05495, 0.6004, 0.05495, 0.5911, 0.05495, 0.5911, 0.05495, 0.6004, 0.956, 0.6004, 0.956, 0.6004, 0.956, 0.6004, 0.956, 0.6004, 0.0, 0.4092, 0.0, 0.5911, 0.0, 0.5911, 0.0, 0.4092, 0.05495, 0.3999, 0.0, 0.3999, 0.0, 0.3999, 0.05495, 0.3999, 0.956, 0.4092, 0.956, 0.4092, 0.956, 0.4092, 0.956, 0.4092, 0.956, 0.5911, 0.956, 0.6004, 0.956, 0.6004, 0.956, 0.5911, 1.0, 0.5911, 0.956, 0.5911, 0.956, 0.5911, 1.0, 0.5911])
me_plane_019.use_remesh_fix_poles = True
me_plane_019.use_remesh_preserve_attributes = False
me_plane_019.use_mirror_vertex_groups = False
me_plane_019.update()

# ---- objects
ob_plane_003 = bpy.data.objects.new('Plane.003', me_plane_003)
ob_plane_002 = bpy.data.objects.new('Plane.002', me_plane_016)
ob_plane_004 = bpy.data.objects.new('Plane.004', me_plane_018)
ob_plane_001 = bpy.data.objects.new('Plane.001', me_plane_019)

# ---- transforms, parenting, visibility, modifiers, constraints
ob_plane_003.location = (-31.26, 0.0, 0.0)
ob_plane_003.scale = (1.0, -4.983, 1.0)
ob_plane_003.lineart.crease_threshold = 0.0
ob_plane_002.location = (0.0, 0.0, 0.0)
ob_plane_002.scale = (1.0, -4.983, 1.0)
ob_plane_002.lineart.crease_threshold = 0.0
ob_plane_004.location = (-21.46, 0.0, 0.0)
ob_plane_004.scale = (1.0, -4.983, 1.0)
ob_plane_004.lineart.crease_threshold = 0.0
ob_plane_001.location = (-11.59, 0.0, 0.0)
ob_plane_001.scale = (1.0, -4.983, 1.0)
ob_plane_001.lineart.crease_threshold = 0.0

# ---- collection membership
col_collection.objects.link(ob_plane_003)
col_collection.objects.link(ob_plane_002)
col_collection.objects.link(ob_plane_004)
col_collection.objects.link(ob_plane_001)

# ---- scene / render settings (as saved in the file)
scene.frame_start = 1; scene.frame_end = 250; scene.frame_set(1)
scene.render.engine = 'BLENDER_EEVEE_NEXT'
scene.cycles.use_denoising = False
scene.cycles.samples = 128
scene.cycles.sampling_pattern = 'TABULATED_SOBOL'
scene.cycles.use_adaptive_sampling = False
scene.cycles.use_light_tree = False
scene.view_settings.view_transform = 'Filmic'
bpy.context.view_layer.update()

# ---- added for rendering (the .blend has no active camera and no usable light): camera, sun
cam_auto = bpy.data.cameras.new('AutoCamera')
cam_auto.lens = 50.0
cam_auto.sensor_width = 36.0
cam_auto.clip_end = 1000.0
ob_auto_camera = bpy.data.objects.new('AutoCamera', cam_auto)
scene.collection.objects.link(ob_auto_camera)
ob_auto_camera.location = (18.5003, -43.9543, 30.3328)
ob_auto_camera.rotation_euler = (1.09748, -7.21219e-08, 0.694738)
scene.camera = ob_auto_camera
light_auto_sun = bpy.data.lights.new('AutoSun', 'SUN')
light_auto_sun.energy = 3.0
light_auto_sun.angle = 0.0523599
ob_auto_sun = bpy.data.objects.new('AutoSun', light_auto_sun)
scene.collection.objects.link(ob_auto_sun)
ob_auto_sun.rotation_euler = (0.872665, 0.174533, 0.523599)
bpy.context.view_layer.update()
